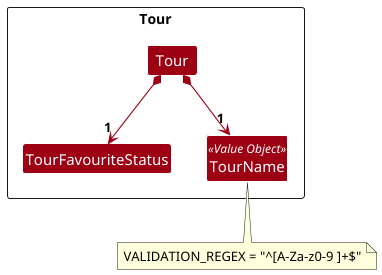

The diagram above was rendered by PlantUML. Its source (embedded in the PNG):
@startuml
!include style.puml
skinparam arrowThickness 1.1
skinparam arrowColor MODEL_COLOR
skinparam classBackgroundColor MODEL_COLOR

Package Tour as TourPackage <<Rectangle>> {
    Class Tour
    Class TourFavouriteStatus
    Class TourName <<Value Object>>
}

Tour *--> "1" TourName
Tour *--> "1" TourFavouriteStatus

Note bottom of TourName: VALIDATION_REGEX = "^[A-Za-z0-9 ]+$"
@enduml